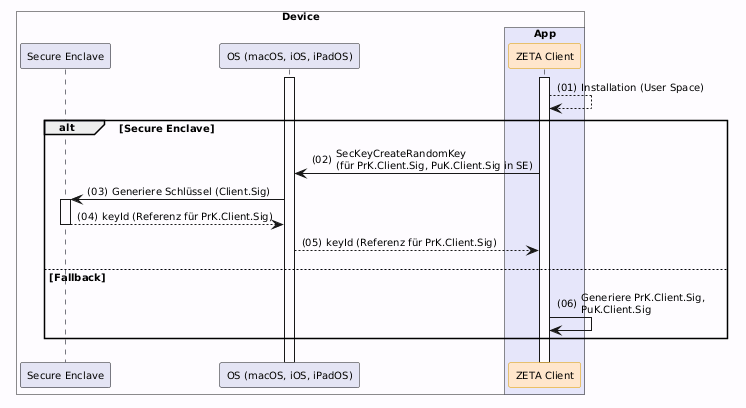

The diagram above was rendered by PlantUML. Its source (embedded in the PNG):
@startuml "Abb-ZETA-Schlüsselgenerierung-macOS"
!include ../puml-layout.txt


box "Device" DEVICE_COLOR
  participant "Secure Enclave" as SE LEI_COMPONENT_COLOR
  participant "OS (macOS, iOS, iPadOS)" as AppleOS LEI_COMPONENT_COLOR
  box "App" PRIMAERSYSTEM_COLOR
    participant "ZETA Client" as Client <<zeta>>
  end box
end box

Client++
AppleOS++
Client --> Client: Installation (User Space)

alt Secure Enclave
    Client -> AppleOS: SecKeyCreateRandomKey\n(für PrK.Client.Sig, PuK.Client.Sig in SE)
    AppleOS -> SE++: Generiere Schlüssel (Client.Sig)
    SE --> AppleOS--: keyId (Referenz für PrK.Client.Sig)
    AppleOS --> Client: keyId (Referenz für PrK.Client.Sig)
else Fallback
    Client -> Client: Generiere PrK.Client.Sig,\nPuK.Client.Sig
end

@enduml